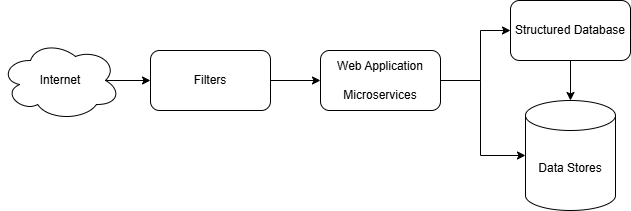

The diagram above was exported from draw.io. Its source (the exported page's mxGraphModel, read from the mxfile embedded in the PNG):
<mxGraphModel dx="932" dy="1389" grid="1" gridSize="10" guides="1" tooltips="1" connect="1" arrows="1" fold="1" page="1" pageScale="1" pageWidth="850" pageHeight="1100" math="0" shadow="0">
  <root>
    <mxCell id="0" />
    <mxCell id="1" parent="0" />
    <mxCell id="SQIfuihlTAdaRaHIIULS-8" edge="1" parent="1" source="SQIfuihlTAdaRaHIIULS-1" style="edgeStyle=orthogonalEdgeStyle;rounded=0;orthogonalLoop=1;jettySize=auto;html=1;exitX=0.875;exitY=0.5;exitDx=0;exitDy=0;exitPerimeter=0;entryX=0;entryY=0.5;entryDx=0;entryDy=0;" target="SQIfuihlTAdaRaHIIULS-3">
      <mxGeometry relative="1" as="geometry" />
    </mxCell>
    <mxCell id="SQIfuihlTAdaRaHIIULS-1" parent="1" style="ellipse;shape=cloud;whiteSpace=wrap;html=1;" value="Internet" vertex="1">
      <mxGeometry height="80" width="120" x="20" y="60" as="geometry" />
    </mxCell>
    <mxCell id="SQIfuihlTAdaRaHIIULS-9" edge="1" parent="1" source="SQIfuihlTAdaRaHIIULS-3" style="edgeStyle=orthogonalEdgeStyle;rounded=0;orthogonalLoop=1;jettySize=auto;html=1;exitX=1;exitY=0.5;exitDx=0;exitDy=0;entryX=0;entryY=0.5;entryDx=0;entryDy=0;" target="SQIfuihlTAdaRaHIIULS-4">
      <mxGeometry relative="1" as="geometry" />
    </mxCell>
    <mxCell id="SQIfuihlTAdaRaHIIULS-3" parent="1" style="rounded=1;whiteSpace=wrap;html=1;" value="Filters" vertex="1">
      <mxGeometry height="60" width="120" x="170" y="70" as="geometry" />
    </mxCell>
    <mxCell id="SQIfuihlTAdaRaHIIULS-10" edge="1" parent="1" source="SQIfuihlTAdaRaHIIULS-4" style="edgeStyle=orthogonalEdgeStyle;rounded=0;orthogonalLoop=1;jettySize=auto;html=1;exitX=1;exitY=0.5;exitDx=0;exitDy=0;entryX=0;entryY=0.5;entryDx=0;entryDy=0;" target="SQIfuihlTAdaRaHIIULS-5">
      <mxGeometry relative="1" as="geometry">
        <Array as="points">
          <mxPoint x="500" y="100" />
          <mxPoint x="500" y="50" />
        </Array>
      </mxGeometry>
    </mxCell>
    <mxCell id="SQIfuihlTAdaRaHIIULS-4" parent="1" style="rounded=1;whiteSpace=wrap;html=1;" value="Web Application&lt;br&gt;&lt;br&gt;Microservices" vertex="1">
      <mxGeometry height="60" width="120" x="340" y="70" as="geometry" />
    </mxCell>
    <mxCell id="SQIfuihlTAdaRaHIIULS-5" parent="1" style="rounded=1;whiteSpace=wrap;html=1;" value="Structured Database" vertex="1">
      <mxGeometry height="60" width="120" x="530" y="20" as="geometry" />
    </mxCell>
    <mxCell id="SQIfuihlTAdaRaHIIULS-6" parent="1" style="shape=cylinder3;whiteSpace=wrap;html=1;boundedLbl=1;backgroundOutline=1;size=15;" value="Data Stores" vertex="1">
      <mxGeometry height="110" width="90" x="545" y="120" as="geometry" />
    </mxCell>
    <mxCell id="SQIfuihlTAdaRaHIIULS-11" edge="1" parent="1" source="SQIfuihlTAdaRaHIIULS-4" style="edgeStyle=orthogonalEdgeStyle;rounded=0;orthogonalLoop=1;jettySize=auto;html=1;exitX=1;exitY=0.5;exitDx=0;exitDy=0;entryX=0;entryY=0.5;entryDx=0;entryDy=0;entryPerimeter=0;" target="SQIfuihlTAdaRaHIIULS-6">
      <mxGeometry relative="1" as="geometry">
        <Array as="points">
          <mxPoint x="500" y="100" />
          <mxPoint x="500" y="175" />
        </Array>
      </mxGeometry>
    </mxCell>
    <mxCell id="SQIfuihlTAdaRaHIIULS-12" edge="1" parent="1" source="SQIfuihlTAdaRaHIIULS-5" style="edgeStyle=orthogonalEdgeStyle;rounded=0;orthogonalLoop=1;jettySize=auto;html=1;exitX=0.5;exitY=1;exitDx=0;exitDy=0;entryX=0.5;entryY=0;entryDx=0;entryDy=0;entryPerimeter=0;" target="SQIfuihlTAdaRaHIIULS-6">
      <mxGeometry relative="1" as="geometry" />
    </mxCell>
  </root>
</mxGraphModel>